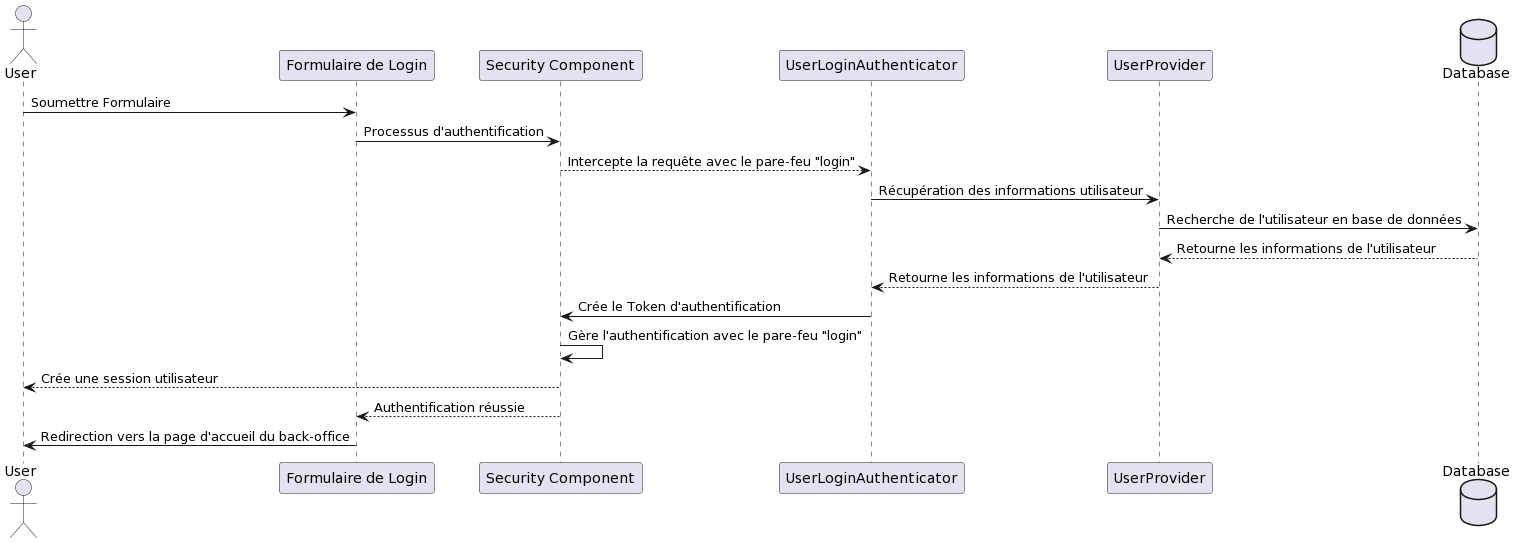

The diagram above was rendered by PlantUML. Its source (embedded in the PNG):
@startuml
actor User
participant "Formulaire de Login" as LoginForm
participant "Security Component" as SecurityComponent
participant "UserLoginAuthenticator" as Authenticator
participant "UserProvider" as UserProvider
database "Database" as DataBase

User -> LoginForm: Soumettre Formulaire
LoginForm -> SecurityComponent: Processus d'authentification
SecurityComponent --> Authenticator: Intercepte la requête avec le pare-feu "login"
Authenticator -> UserProvider: Récupération des informations utilisateur
UserProvider -> DataBase: Recherche de l'utilisateur en base de données
DataBase --> UserProvider: Retourne les informations de l'utilisateur
UserProvider --> Authenticator: Retourne les informations de l'utilisateur
Authenticator -> SecurityComponent: Crée le Token d'authentification
SecurityComponent -> SecurityComponent: Gère l'authentification avec le pare-feu "login"
SecurityComponent --> User: Crée une session utilisateur
SecurityComponent --> LoginForm: Authentification réussie
LoginForm -> User: Redirection vers la page d'accueil du back-office
@enduml